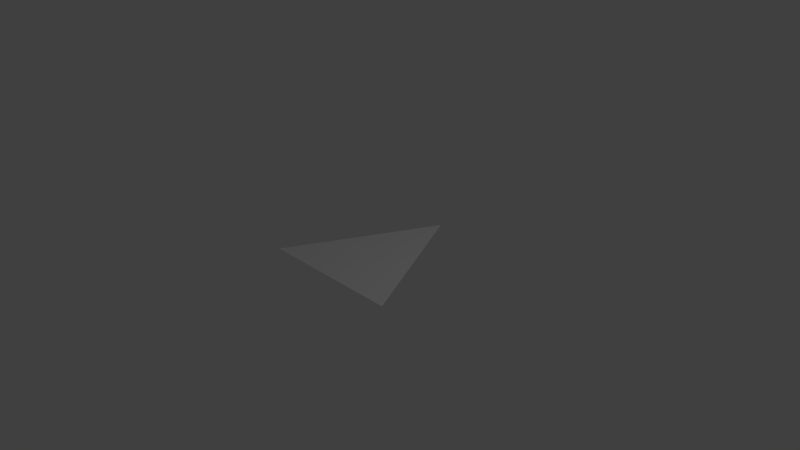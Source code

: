 # Source: triangle.blend  (saved by Blender 2.75.0; exported with 4.5.12 LTS)
import bpy
from mathutils import Matrix  # noqa: F401  (used for matrix-valued properties, if any)

bpy.ops.wm.read_factory_settings(use_empty=True)
scene = bpy.context.scene
scene.name = 'Scene'

# ---- collections
col_collection_1 = bpy.data.collections.new('Collection 1'); scene.collection.children.link(col_collection_1)

# ---- materials (node trees are filled in below, after node groups)
mat_material = bpy.data.materials.new('Material')
mat_material.alpha_threshold = 0.0
mat_material.use_transparent_shadow = False
mat_material.roughness = 0.5
mat_material.line_color = (0.0, 0.0, 0.0, 1.0)

# ---- material node trees

# ---- world
world_world = bpy.data.worlds.new('World'); scene.world = world_world
world_world.color = (0.05088, 0.05088, 0.05088)
world_world.use_sun_shadow = False
world_world.sun_shadow_jitter_overblur = 0.0
world_world.cycles.sampling_method = 'MANUAL'
world_world.cycles.sample_map_resolution = 256

# ---- cameras
cam_camera = bpy.data.cameras.new('Camera')
cam_camera.clip_end = 100.0
cam_camera.lens = 35.0
cam_camera.sensor_width = 32.0
cam_camera.sensor_height = 18.0
cam_camera.ortho_scale = 7.314
cam_camera.dof.focus_distance = 0.0
cam_camera.dof.aperture_fstop = 128.0

# ---- lights
light_lamp = bpy.data.lights.new('Lamp', 'POINT')
light_lamp.transmission_factor = 0.0
light_lamp.cutoff_distance = 30.0
light_lamp.energy = 100.0
light_lamp.shadow_buffer_clip_start = 1.001
light_lamp.shadow_soft_size = 0.1
light_lamp.shadow_maximum_resolution = 0.006
light_lamp.use_absolute_resolution = True
light_lamp.cycles.use_multiple_importance_sampling = False

# ---- meshes
me_cube = bpy.data.meshes.new('Cube')
me_cube.from_pydata([(1.0, 0.7647, 0.01425), (-5.066e-07, -1.235, 0.01425), (-1.0, 0.7647, 0.01425)], [], [(0, 2, 1)])
me_cube.materials.append(mat_material)
me_cube.use_remesh_preserve_volume = False
me_cube.use_remesh_preserve_attributes = False
me_cube.use_mirror_vertex_groups = False
me_cube.update()

# ---- objects
ob_triangle = bpy.data.objects.new('Triangle', me_cube)
ob_lamp = bpy.data.objects.new('Lamp', light_lamp)
ob_camera = bpy.data.objects.new('Camera', cam_camera)

# ---- transforms, parenting, visibility, modifiers, constraints
ob_triangle.location = (0.0, 0.0, 0.0)
ob_triangle.rotation_euler = (3.142, 0.0, 0.0)
ob_triangle.lock_rotations_4d = False
ob_triangle.empty_display_type = 'ARROWS'
ob_triangle.lineart.crease_threshold = 0.0
ob_lamp.location = (4.076, 1.005, 5.904)
ob_lamp.rotation_euler = (0.6503, 0.05522, 1.866)
ob_lamp.lock_rotations_4d = False
ob_lamp.empty_display_type = 'ARROWS'
ob_lamp.color = (0.0, 0.0, 0.0, 0.0)
ob_lamp.lineart.crease_threshold = 0.0
ob_camera.location = (7.481, -6.508, 5.344)
ob_camera.rotation_euler = (1.109, 0.01082, 0.8149)
ob_camera.lock_rotations_4d = False
ob_camera.empty_display_type = 'ARROWS'
ob_camera.color = (0.0, 0.0, 0.0, 0.0)
ob_camera.display_type = 'WIRE'
ob_camera.lineart.crease_threshold = 0.0

# ---- collection membership
col_collection_1.objects.link(ob_triangle)
col_collection_1.objects.link(ob_lamp)
col_collection_1.objects.link(ob_camera)

# ---- scene / render settings (as saved in the file)
scene.camera = ob_camera
scene.frame_start = 1; scene.frame_end = 250; scene.frame_set(1)
scene.render.engine = 'BLENDER_EEVEE_NEXT'
scene.render.resolution_percentage = 50
scene.render.dither_intensity = 0.0
scene.cycles.use_denoising = False
scene.cycles.samples = 10
scene.cycles.sampling_pattern = 'TABULATED_SOBOL'
scene.cycles.light_sampling_threshold = 0.0
scene.cycles.use_adaptive_sampling = False
scene.cycles.use_light_tree = False
scene.cycles.blur_glossy = 0.0
scene.cycles.pixel_filter_type = 'GAUSSIAN'
scene.cycles.sample_clamp_indirect = 0.0
scene.view_settings.view_transform = 'Standard'
bpy.context.view_layer.update()
